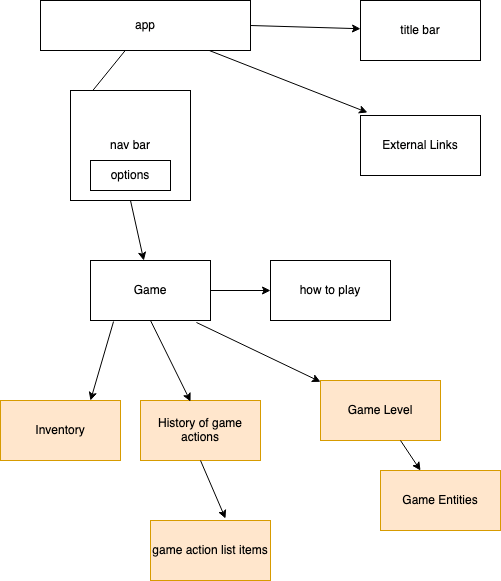

The diagram above was exported from draw.io. Its source (the exported page's mxGraphModel, read from the mxfile embedded in the PNG):
<mxGraphModel dx="1191" dy="1042" grid="1" gridSize="10" guides="1" tooltips="1" connect="1" arrows="1" fold="1" page="1" pageScale="1" pageWidth="1100" pageHeight="850" background="none" math="0" shadow="0">
  <root>
    <mxCell id="NPVSaHYlDvXI_vh2emtS-0" />
    <mxCell id="NPVSaHYlDvXI_vh2emtS-1" parent="NPVSaHYlDvXI_vh2emtS-0" />
    <mxCell id="NPVSaHYlDvXI_vh2emtS-2" value="app" style="rounded=0;whiteSpace=wrap;html=1;" parent="NPVSaHYlDvXI_vh2emtS-1" vertex="1">
      <mxGeometry x="50" y="30" width="210" height="50" as="geometry" />
    </mxCell>
    <mxCell id="NPVSaHYlDvXI_vh2emtS-3" value="title bar" style="rounded=0;whiteSpace=wrap;html=1;" parent="NPVSaHYlDvXI_vh2emtS-1" vertex="1">
      <mxGeometry x="370" y="30" width="120" height="60" as="geometry" />
    </mxCell>
    <mxCell id="NPVSaHYlDvXI_vh2emtS-4" value="" style="endArrow=classic;html=1;rounded=0;entryX=0;entryY=0.25;entryDx=0;entryDy=0;" parent="NPVSaHYlDvXI_vh2emtS-1" source="NPVSaHYlDvXI_vh2emtS-2" target="NPVSaHYlDvXI_vh2emtS-9" edge="1">
      <mxGeometry width="50" height="50" relative="1" as="geometry">
        <mxPoint x="290" y="520" as="sourcePoint" />
        <mxPoint x="340" y="470" as="targetPoint" />
      </mxGeometry>
    </mxCell>
    <mxCell id="NPVSaHYlDvXI_vh2emtS-5" value="" style="endArrow=classic;html=1;rounded=0;exitX=1;exitY=0.5;exitDx=0;exitDy=0;" parent="NPVSaHYlDvXI_vh2emtS-1" source="NPVSaHYlDvXI_vh2emtS-2" target="NPVSaHYlDvXI_vh2emtS-3" edge="1">
      <mxGeometry width="50" height="50" relative="1" as="geometry">
        <mxPoint x="350" y="70" as="sourcePoint" />
        <mxPoint x="240" y="125" as="targetPoint" />
      </mxGeometry>
    </mxCell>
    <mxCell id="NPVSaHYlDvXI_vh2emtS-6" value="Game" style="rounded=0;whiteSpace=wrap;html=1;" parent="NPVSaHYlDvXI_vh2emtS-1" vertex="1">
      <mxGeometry x="100" y="290" width="120" height="60" as="geometry" />
    </mxCell>
    <mxCell id="NPVSaHYlDvXI_vh2emtS-7" value="" style="endArrow=classic;html=1;rounded=0;exitX=0.5;exitY=1;exitDx=0;exitDy=0;" parent="NPVSaHYlDvXI_vh2emtS-1" source="NPVSaHYlDvXI_vh2emtS-9" target="NPVSaHYlDvXI_vh2emtS-6" edge="1">
      <mxGeometry width="50" height="50" relative="1" as="geometry">
        <mxPoint x="160" y="330" as="sourcePoint" />
        <mxPoint x="210" y="280" as="targetPoint" />
      </mxGeometry>
    </mxCell>
    <mxCell id="NPVSaHYlDvXI_vh2emtS-8" value="" style="group" parent="NPVSaHYlDvXI_vh2emtS-1" vertex="1" connectable="0">
      <mxGeometry x="80" y="120" width="120" height="110" as="geometry" />
    </mxCell>
    <mxCell id="NPVSaHYlDvXI_vh2emtS-9" value="nav bar" style="rounded=0;whiteSpace=wrap;html=1;" parent="NPVSaHYlDvXI_vh2emtS-8" vertex="1">
      <mxGeometry width="120" height="110" as="geometry" />
    </mxCell>
    <mxCell id="NPVSaHYlDvXI_vh2emtS-10" value="options" style="rounded=0;whiteSpace=wrap;html=1;" parent="NPVSaHYlDvXI_vh2emtS-8" vertex="1">
      <mxGeometry x="20" y="70" width="80" height="30" as="geometry" />
    </mxCell>
    <mxCell id="NPVSaHYlDvXI_vh2emtS-11" value="External Links" style="rounded=0;whiteSpace=wrap;html=1;" parent="NPVSaHYlDvXI_vh2emtS-1" vertex="1">
      <mxGeometry x="370" y="145" width="120" height="60" as="geometry" />
    </mxCell>
    <mxCell id="NPVSaHYlDvXI_vh2emtS-12" value="" style="endArrow=classic;html=1;rounded=0;entryX=0.058;entryY=-0.05;entryDx=0;entryDy=0;entryPerimeter=0;" parent="NPVSaHYlDvXI_vh2emtS-1" source="NPVSaHYlDvXI_vh2emtS-2" target="NPVSaHYlDvXI_vh2emtS-11" edge="1">
      <mxGeometry width="50" height="50" relative="1" as="geometry">
        <mxPoint x="240" y="110" as="sourcePoint" />
        <mxPoint x="350" y="113.23529411764707" as="targetPoint" />
      </mxGeometry>
    </mxCell>
    <mxCell id="NPVSaHYlDvXI_vh2emtS-13" value="Game Level" style="rounded=0;whiteSpace=wrap;html=1;fillColor=#ffe6cc;strokeColor=#d79b00;" parent="NPVSaHYlDvXI_vh2emtS-1" vertex="1">
      <mxGeometry x="330" y="410" width="120" height="60" as="geometry" />
    </mxCell>
    <mxCell id="NPVSaHYlDvXI_vh2emtS-14" value="History of game actions" style="rounded=0;whiteSpace=wrap;html=1;fillColor=#ffe6cc;strokeColor=#d79b00;" parent="NPVSaHYlDvXI_vh2emtS-1" vertex="1">
      <mxGeometry x="150" y="430" width="120" height="60" as="geometry" />
    </mxCell>
    <mxCell id="NPVSaHYlDvXI_vh2emtS-15" value="how to play" style="rounded=0;whiteSpace=wrap;html=1;" parent="NPVSaHYlDvXI_vh2emtS-1" vertex="1">
      <mxGeometry x="280" y="290" width="120" height="60" as="geometry" />
    </mxCell>
    <mxCell id="NPVSaHYlDvXI_vh2emtS-16" value="" style="endArrow=classic;html=1;rounded=0;exitX=0.5;exitY=1;exitDx=0;exitDy=0;entryX=0.417;entryY=0.017;entryDx=0;entryDy=0;entryPerimeter=0;" parent="NPVSaHYlDvXI_vh2emtS-1" source="NPVSaHYlDvXI_vh2emtS-6" target="NPVSaHYlDvXI_vh2emtS-14" edge="1">
      <mxGeometry width="50" height="50" relative="1" as="geometry">
        <mxPoint x="60" y="430" as="sourcePoint" />
        <mxPoint x="110" y="380" as="targetPoint" />
      </mxGeometry>
    </mxCell>
    <mxCell id="NPVSaHYlDvXI_vh2emtS-17" value="" style="endArrow=classic;html=1;rounded=0;exitX=1;exitY=0.5;exitDx=0;exitDy=0;entryX=0;entryY=0.5;entryDx=0;entryDy=0;" parent="NPVSaHYlDvXI_vh2emtS-1" source="NPVSaHYlDvXI_vh2emtS-6" target="NPVSaHYlDvXI_vh2emtS-15" edge="1">
      <mxGeometry width="50" height="50" relative="1" as="geometry">
        <mxPoint x="449.96" y="390" as="sourcePoint" />
        <mxPoint x="389.99999999999994" y="511.02" as="targetPoint" />
      </mxGeometry>
    </mxCell>
    <mxCell id="NPVSaHYlDvXI_vh2emtS-18" value="" style="endArrow=classic;html=1;rounded=0;exitX=0.883;exitY=1.033;exitDx=0;exitDy=0;exitPerimeter=0;" parent="NPVSaHYlDvXI_vh2emtS-1" source="NPVSaHYlDvXI_vh2emtS-6" target="NPVSaHYlDvXI_vh2emtS-13" edge="1">
      <mxGeometry width="50" height="50" relative="1" as="geometry">
        <mxPoint x="170" y="360" as="sourcePoint" />
        <mxPoint x="110.03999999999996" y="481.02" as="targetPoint" />
      </mxGeometry>
    </mxCell>
    <mxCell id="NPVSaHYlDvXI_vh2emtS-19" value="Inventory" style="rounded=0;whiteSpace=wrap;html=1;fillColor=#ffe6cc;strokeColor=#d79b00;" parent="NPVSaHYlDvXI_vh2emtS-1" vertex="1">
      <mxGeometry x="10" y="430" width="120" height="60" as="geometry" />
    </mxCell>
    <mxCell id="NPVSaHYlDvXI_vh2emtS-20" value="" style="endArrow=classic;html=1;rounded=0;entryX=0.75;entryY=0;entryDx=0;entryDy=0;exitX=0.192;exitY=1.017;exitDx=0;exitDy=0;exitPerimeter=0;" parent="NPVSaHYlDvXI_vh2emtS-1" source="NPVSaHYlDvXI_vh2emtS-6" target="NPVSaHYlDvXI_vh2emtS-19" edge="1">
      <mxGeometry width="50" height="50" relative="1" as="geometry">
        <mxPoint x="125" y="360" as="sourcePoint" />
        <mxPoint x="185.01999999999995" y="460" as="targetPoint" />
      </mxGeometry>
    </mxCell>
    <mxCell id="6vKZ33ok29WjO80H1mIW-0" value="game action list items" style="rounded=0;whiteSpace=wrap;html=1;fillColor=#ffe6cc;strokeColor=#d79b00;" parent="NPVSaHYlDvXI_vh2emtS-1" vertex="1">
      <mxGeometry x="160" y="550" width="120" height="60" as="geometry" />
    </mxCell>
    <mxCell id="6vKZ33ok29WjO80H1mIW-1" value="" style="endArrow=classic;html=1;rounded=0;exitX=0.5;exitY=1;exitDx=0;exitDy=0;entryX=0.625;entryY=-0.033;entryDx=0;entryDy=0;entryPerimeter=0;" parent="NPVSaHYlDvXI_vh2emtS-1" source="NPVSaHYlDvXI_vh2emtS-14" target="6vKZ33ok29WjO80H1mIW-0" edge="1">
      <mxGeometry width="50" height="50" relative="1" as="geometry">
        <mxPoint x="170" y="360" as="sourcePoint" />
        <mxPoint x="230.03999999999996" y="471.02" as="targetPoint" />
      </mxGeometry>
    </mxCell>
    <mxCell id="6vKZ33ok29WjO80H1mIW-2" value="Game Entities" style="rounded=0;whiteSpace=wrap;html=1;fillColor=#ffe6cc;strokeColor=#d79b00;" parent="NPVSaHYlDvXI_vh2emtS-1" vertex="1">
      <mxGeometry x="390" y="500" width="120" height="60" as="geometry" />
    </mxCell>
    <mxCell id="6vKZ33ok29WjO80H1mIW-3" value="" style="endArrow=classic;html=1;rounded=0;" parent="NPVSaHYlDvXI_vh2emtS-1" source="NPVSaHYlDvXI_vh2emtS-13" target="6vKZ33ok29WjO80H1mIW-2" edge="1">
      <mxGeometry width="50" height="50" relative="1" as="geometry">
        <mxPoint x="330.00000000000006" y="580" as="sourcePoint" />
        <mxPoint x="454.04" y="639.3240643338404" as="targetPoint" />
      </mxGeometry>
    </mxCell>
  </root>
</mxGraphModel>